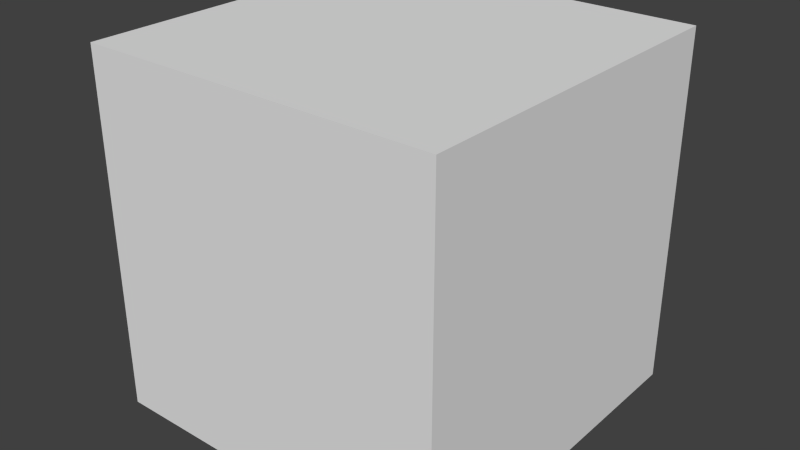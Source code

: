 # Source: cube_uv_top.blend  (saved by Blender 2.75.0; exported with 4.5.12 LTS)
import bpy
from mathutils import Matrix  # noqa: F401  (used for matrix-valued properties, if any)

bpy.ops.wm.read_factory_settings(use_empty=True)
scene = bpy.context.scene
scene.name = 'Scene'

# ---- collections
col_collection_1 = bpy.data.collections.new('Collection 1'); scene.collection.children.link(col_collection_1)

# ---- materials (node trees are filled in below, after node groups)
mat_material = bpy.data.materials.new('Material')
mat_material.alpha_threshold = 0.0
mat_material.use_transparent_shadow = False
mat_material.roughness = 0.5
mat_material.line_color = (0.0, 0.0, 0.0, 1.0)

# ---- material node trees

# ---- world
world_world = bpy.data.worlds.new('World'); scene.world = world_world
world_world.color = (0.05088, 0.05088, 0.05088)
world_world.use_sun_shadow = False
world_world.sun_shadow_jitter_overblur = 0.0
world_world.cycles.sampling_method = 'MANUAL'
world_world.cycles.sample_map_resolution = 256

# ---- meshes
me_cube = bpy.data.meshes.new('Cube')
me_cube.from_pydata([(0.5, 0.5, -0.5), (0.5, -0.5, -0.5), (-0.5, -0.5, -0.5), (-0.5, 0.5, -0.5), (0.5, 0.5, 0.5), (0.5, -0.5, 0.5), (-0.5, -0.5, 0.5), (-0.5, 0.5, 0.5)], [], [(0, 1, 2, 3), (4, 7, 6, 5), (0, 4, 5, 1), (1, 5, 6, 2), (2, 6, 7, 3), (4, 0, 3, 7)])
_uv = me_cube.uv_layers.new(name='UVMap')
_uv.uv.foreach_set('vector', [1.0, 0.0, 1.0, 0.0, 0.0, 0.0, 3.874e-07, 0.0, 1.0, 1.0, 3.283e-07, 1.0, 0.0, 6.565e-07, 1.0, 0.0, 1.0, 1.0, 1.0, 1.0, 1.0, 0.0, 1.0, 3.283e-07, 1.0, 3.283e-07, 1.0, 0.0, 0.0, 6.565e-07, 3.283e-07, 3.283e-07, 3.283e-07, 3.283e-07, 0.0, 6.565e-07, 3.283e-07, 1.0, 3.283e-07, 1.0, 1.0, 1.0, 1.0, 1.0, 3.283e-07, 1.0, 3.283e-07, 1.0])
me_cube.materials.append(mat_material)
me_cube.use_remesh_preserve_volume = False
me_cube.use_remesh_preserve_attributes = False
me_cube.use_mirror_vertex_groups = False
me_cube.update()

# ---- objects
ob_cube = bpy.data.objects.new('Cube', me_cube)

# ---- transforms, parenting, visibility, modifiers, constraints
ob_cube.location = (0.0, 0.0, 0.0)
ob_cube.lock_rotations_4d = False
ob_cube.empty_display_type = 'ARROWS'
ob_cube.lineart.crease_threshold = 0.0

# ---- collection membership
col_collection_1.objects.link(ob_cube)

# ---- scene / render settings (as saved in the file)
scene.frame_start = 1; scene.frame_end = 250; scene.frame_set(1)
scene.render.engine = 'BLENDER_EEVEE_NEXT'
scene.render.resolution_percentage = 50
scene.render.dither_intensity = 0.0
scene.cycles.use_denoising = False
scene.cycles.samples = 10
scene.cycles.sampling_pattern = 'TABULATED_SOBOL'
scene.cycles.light_sampling_threshold = 0.0
scene.cycles.use_adaptive_sampling = False
scene.cycles.use_light_tree = False
scene.cycles.blur_glossy = 0.0
scene.cycles.pixel_filter_type = 'GAUSSIAN'
scene.cycles.sample_clamp_indirect = 0.0
scene.view_settings.view_transform = 'Standard'
bpy.context.view_layer.update()

# ---- added for rendering (the .blend has no active camera and no usable light): camera, sun
cam_auto = bpy.data.cameras.new('AutoCamera')
cam_auto.lens = 50.0
cam_auto.sensor_width = 36.0
cam_auto.clip_end = 1000.0
ob_auto_camera = bpy.data.objects.new('AutoCamera', cam_auto)
scene.collection.objects.link(ob_auto_camera)
ob_auto_camera.location = (1.60254, -1.92304, 1.28203)
ob_auto_camera.rotation_euler = (1.09748, -7.21219e-08, 0.694738)
scene.camera = ob_auto_camera
light_auto_sun = bpy.data.lights.new('AutoSun', 'SUN')
light_auto_sun.energy = 3.0
light_auto_sun.angle = 0.0523599
ob_auto_sun = bpy.data.objects.new('AutoSun', light_auto_sun)
scene.collection.objects.link(ob_auto_sun)
ob_auto_sun.rotation_euler = (0.872665, 0.174533, 0.523599)
bpy.context.view_layer.update()
